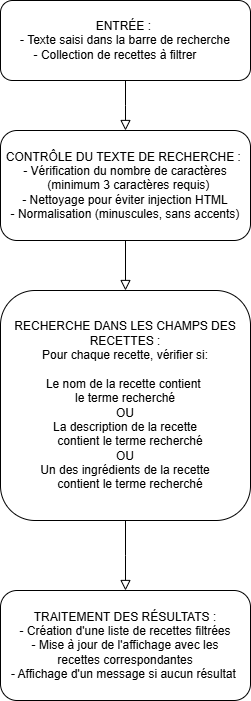

The diagram above was exported from draw.io. Its source (the exported page's mxGraphModel, read from the mxfile embedded in the PNG):
<mxGraphModel dx="1434" dy="738" grid="1" gridSize="10" guides="1" tooltips="1" connect="1" arrows="1" fold="1" page="1" pageScale="1" pageWidth="827" pageHeight="1169" math="0" shadow="0">
  <root>
    <mxCell id="WIyWlLk6GJQsqaUBKTNV-0" />
    <mxCell id="WIyWlLk6GJQsqaUBKTNV-1" parent="WIyWlLk6GJQsqaUBKTNV-0" />
    <mxCell id="WIyWlLk6GJQsqaUBKTNV-2" value="" style="rounded=0;html=1;jettySize=auto;orthogonalLoop=1;fontSize=11;endArrow=block;endFill=0;endSize=8;strokeWidth=1;shadow=0;labelBackgroundColor=none;edgeStyle=orthogonalEdgeStyle;entryX=0.5;entryY=0;entryDx=0;entryDy=0;" parent="WIyWlLk6GJQsqaUBKTNV-1" source="WIyWlLk6GJQsqaUBKTNV-3" edge="1">
      <mxGeometry relative="1" as="geometry">
        <mxPoint x="285" y="210" as="targetPoint" />
      </mxGeometry>
    </mxCell>
    <mxCell id="WIyWlLk6GJQsqaUBKTNV-3" value="ENTRÉE :&amp;nbsp;&lt;br&gt;&lt;div&gt;- Texte saisi dans la barre de recherche&lt;/div&gt;&lt;div&gt;- Collection de recettes à filtrer&amp;nbsp; &amp;nbsp; &amp;nbsp;&amp;nbsp;&lt;/div&gt;" style="rounded=1;whiteSpace=wrap;html=1;fontSize=12;glass=0;strokeWidth=1;shadow=0;" parent="WIyWlLk6GJQsqaUBKTNV-1" vertex="1">
      <mxGeometry x="160" y="80" width="250" height="80" as="geometry" />
    </mxCell>
    <mxCell id="J1Ur3FBL8gSiPqiXWIoX-2" value="" style="rounded=0;html=1;jettySize=auto;orthogonalLoop=1;fontSize=11;endArrow=block;endFill=0;endSize=8;strokeWidth=1;shadow=0;labelBackgroundColor=none;edgeStyle=orthogonalEdgeStyle;entryX=0.5;entryY=0;entryDx=0;entryDy=0;" edge="1" parent="WIyWlLk6GJQsqaUBKTNV-1" source="J1Ur3FBL8gSiPqiXWIoX-3" target="J1Ur3FBL8gSiPqiXWIoX-5">
      <mxGeometry relative="1" as="geometry">
        <mxPoint x="285" y="340" as="targetPoint" />
      </mxGeometry>
    </mxCell>
    <mxCell id="J1Ur3FBL8gSiPqiXWIoX-3" value="CONTRÔLE DU TEXTE DE RECHERCHE :&amp;nbsp;&lt;br&gt;&lt;div&gt;- Vérification du nombre de caractères&lt;/div&gt;&lt;div&gt;&amp;nbsp; (minimum 3 caractères requis)&lt;/div&gt;&lt;div&gt;- Nettoyage pour éviter injection HTML&lt;/div&gt;&lt;div&gt;- Normalisation (minuscules, sans accents)&lt;/div&gt;" style="rounded=1;whiteSpace=wrap;html=1;fontSize=12;glass=0;strokeWidth=1;shadow=0;" vertex="1" parent="WIyWlLk6GJQsqaUBKTNV-1">
      <mxGeometry x="160" y="210" width="250" height="110" as="geometry" />
    </mxCell>
    <mxCell id="J1Ur3FBL8gSiPqiXWIoX-4" value="" style="rounded=0;html=1;jettySize=auto;orthogonalLoop=1;fontSize=11;endArrow=block;endFill=0;endSize=8;strokeWidth=1;shadow=0;labelBackgroundColor=none;edgeStyle=orthogonalEdgeStyle;" edge="1" parent="WIyWlLk6GJQsqaUBKTNV-1" source="J1Ur3FBL8gSiPqiXWIoX-5">
      <mxGeometry relative="1" as="geometry">
        <mxPoint x="285" y="670" as="targetPoint" />
      </mxGeometry>
    </mxCell>
    <mxCell id="J1Ur3FBL8gSiPqiXWIoX-5" value="&lt;div&gt;RECHERCHE DANS LES CHAMPS DES RECETTES :&lt;/div&gt;&lt;div&gt;Pour chaque recette, vérifier si:&lt;/div&gt;&lt;div&gt;&lt;br&gt;&lt;/div&gt;&lt;div&gt;Le nom de la recette contient&amp;nbsp;&lt;br&gt;&lt;span style=&quot;background-color: transparent; color: light-dark(rgb(0, 0, 0), rgb(255, 255, 255));&quot;&gt;le terme recherché&lt;/span&gt;&lt;/div&gt;&lt;div&gt;OU&lt;/div&gt;&lt;div&gt;La description de la recette&lt;/div&gt;&lt;div&gt;&amp;nbsp; &amp;nbsp;contient le terme recherché&lt;/div&gt;&lt;div&gt;OU&lt;/div&gt;&lt;div&gt;Un des ingrédients de la recette&lt;/div&gt;&lt;div&gt;&amp;nbsp; &amp;nbsp;contient le terme recherché&lt;/div&gt;" style="rounded=1;whiteSpace=wrap;html=1;fontSize=12;glass=0;strokeWidth=1;shadow=0;" vertex="1" parent="WIyWlLk6GJQsqaUBKTNV-1">
      <mxGeometry x="160" y="370" width="250" height="230" as="geometry" />
    </mxCell>
    <mxCell id="J1Ur3FBL8gSiPqiXWIoX-8" value="&lt;div&gt;TRAITEMENT DES RÉSULTATS :&lt;/div&gt;&lt;div&gt;- Création d'une liste de recettes filtrées&lt;/div&gt;&lt;div&gt;- Mise à jour de l'affichage avec les&lt;/div&gt;&lt;div&gt;recettes correspondantes&lt;/div&gt;&lt;div&gt;- Affichage d'un message si aucun résultat&amp;nbsp;&lt;/div&gt;" style="rounded=1;whiteSpace=wrap;html=1;fontSize=12;glass=0;strokeWidth=1;shadow=0;" vertex="1" parent="WIyWlLk6GJQsqaUBKTNV-1">
      <mxGeometry x="160" y="670" width="250" height="110" as="geometry" />
    </mxCell>
  </root>
</mxGraphModel>